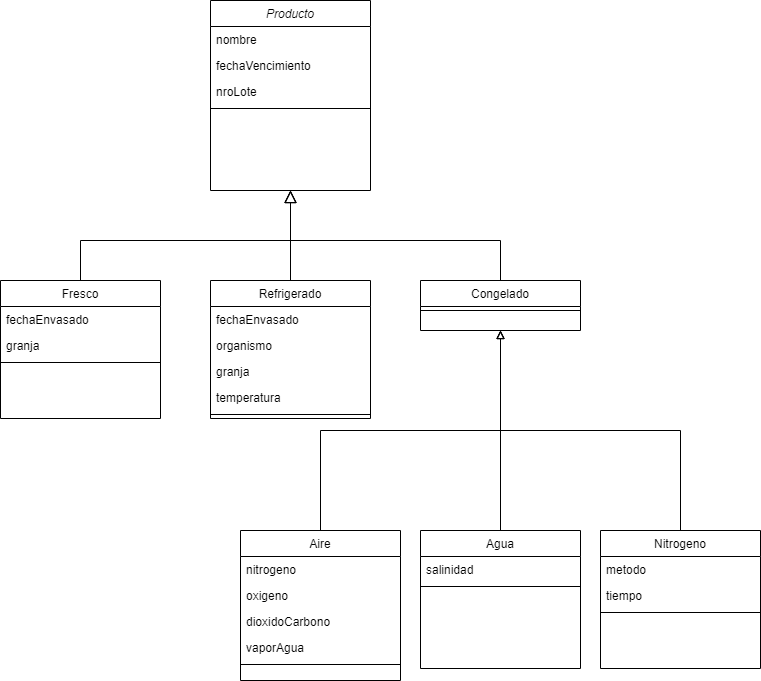

The diagram above was exported from draw.io. Its source (the exported page's mxGraphModel, read from the mxfile embedded in the PNG):
<mxGraphModel dx="868" dy="486" grid="1" gridSize="10" guides="1" tooltips="1" connect="1" arrows="1" fold="1" page="1" pageScale="1" pageWidth="827" pageHeight="1169" math="0" shadow="0">
  <root>
    <mxCell id="WIyWlLk6GJQsqaUBKTNV-0" />
    <mxCell id="WIyWlLk6GJQsqaUBKTNV-1" parent="WIyWlLk6GJQsqaUBKTNV-0" />
    <mxCell id="zkfFHV4jXpPFQw0GAbJ--0" value="Producto" style="swimlane;fontStyle=2;align=center;verticalAlign=top;childLayout=stackLayout;horizontal=1;startSize=26;horizontalStack=0;resizeParent=1;resizeLast=0;collapsible=1;marginBottom=0;rounded=0;shadow=0;strokeWidth=1;" parent="WIyWlLk6GJQsqaUBKTNV-1" vertex="1">
      <mxGeometry x="330" y="80" width="160" height="190" as="geometry">
        <mxRectangle x="230" y="140" width="160" height="26" as="alternateBounds" />
      </mxGeometry>
    </mxCell>
    <mxCell id="zkfFHV4jXpPFQw0GAbJ--1" value="nombre" style="text;align=left;verticalAlign=top;spacingLeft=4;spacingRight=4;overflow=hidden;rotatable=0;points=[[0,0.5],[1,0.5]];portConstraint=eastwest;" parent="zkfFHV4jXpPFQw0GAbJ--0" vertex="1">
      <mxGeometry y="26" width="160" height="26" as="geometry" />
    </mxCell>
    <mxCell id="zkfFHV4jXpPFQw0GAbJ--2" value="fechaVencimiento" style="text;align=left;verticalAlign=top;spacingLeft=4;spacingRight=4;overflow=hidden;rotatable=0;points=[[0,0.5],[1,0.5]];portConstraint=eastwest;rounded=0;shadow=0;html=0;" parent="zkfFHV4jXpPFQw0GAbJ--0" vertex="1">
      <mxGeometry y="52" width="160" height="26" as="geometry" />
    </mxCell>
    <mxCell id="KYvB11dENoRNeiSmm1aa-0" value="nroLote" style="text;align=left;verticalAlign=top;spacingLeft=4;spacingRight=4;overflow=hidden;rotatable=0;points=[[0,0.5],[1,0.5]];portConstraint=eastwest;" parent="zkfFHV4jXpPFQw0GAbJ--0" vertex="1">
      <mxGeometry y="78" width="160" height="26" as="geometry" />
    </mxCell>
    <mxCell id="zkfFHV4jXpPFQw0GAbJ--4" value="" style="line;html=1;strokeWidth=1;align=left;verticalAlign=middle;spacingTop=-1;spacingLeft=3;spacingRight=3;rotatable=0;labelPosition=right;points=[];portConstraint=eastwest;" parent="zkfFHV4jXpPFQw0GAbJ--0" vertex="1">
      <mxGeometry y="104" width="160" height="8" as="geometry" />
    </mxCell>
    <mxCell id="zkfFHV4jXpPFQw0GAbJ--6" value="Fresco" style="swimlane;fontStyle=0;align=center;verticalAlign=top;childLayout=stackLayout;horizontal=1;startSize=26;horizontalStack=0;resizeParent=1;resizeLast=0;collapsible=1;marginBottom=0;rounded=0;shadow=0;strokeWidth=1;" parent="WIyWlLk6GJQsqaUBKTNV-1" vertex="1">
      <mxGeometry x="120" y="360" width="160" height="138" as="geometry">
        <mxRectangle x="130" y="380" width="160" height="26" as="alternateBounds" />
      </mxGeometry>
    </mxCell>
    <mxCell id="KYvB11dENoRNeiSmm1aa-19" value="fechaEnvasado" style="text;align=left;verticalAlign=top;spacingLeft=4;spacingRight=4;overflow=hidden;rotatable=0;points=[[0,0.5],[1,0.5]];portConstraint=eastwest;" parent="zkfFHV4jXpPFQw0GAbJ--6" vertex="1">
      <mxGeometry y="26" width="160" height="26" as="geometry" />
    </mxCell>
    <mxCell id="zkfFHV4jXpPFQw0GAbJ--8" value="granja" style="text;align=left;verticalAlign=top;spacingLeft=4;spacingRight=4;overflow=hidden;rotatable=0;points=[[0,0.5],[1,0.5]];portConstraint=eastwest;rounded=0;shadow=0;html=0;" parent="zkfFHV4jXpPFQw0GAbJ--6" vertex="1">
      <mxGeometry y="52" width="160" height="26" as="geometry" />
    </mxCell>
    <mxCell id="zkfFHV4jXpPFQw0GAbJ--9" value="" style="line;html=1;strokeWidth=1;align=left;verticalAlign=middle;spacingTop=-1;spacingLeft=3;spacingRight=3;rotatable=0;labelPosition=right;points=[];portConstraint=eastwest;" parent="zkfFHV4jXpPFQw0GAbJ--6" vertex="1">
      <mxGeometry y="78" width="160" height="8" as="geometry" />
    </mxCell>
    <mxCell id="zkfFHV4jXpPFQw0GAbJ--12" value="" style="endArrow=block;endSize=10;endFill=0;shadow=0;strokeWidth=1;rounded=0;edgeStyle=elbowEdgeStyle;elbow=vertical;" parent="WIyWlLk6GJQsqaUBKTNV-1" source="zkfFHV4jXpPFQw0GAbJ--6" target="zkfFHV4jXpPFQw0GAbJ--0" edge="1">
      <mxGeometry width="160" relative="1" as="geometry">
        <mxPoint x="200" y="203" as="sourcePoint" />
        <mxPoint x="200" y="203" as="targetPoint" />
        <Array as="points">
          <mxPoint x="310" y="320" />
        </Array>
      </mxGeometry>
    </mxCell>
    <mxCell id="zkfFHV4jXpPFQw0GAbJ--13" value="Refrigerado" style="swimlane;fontStyle=0;align=center;verticalAlign=top;childLayout=stackLayout;horizontal=1;startSize=26;horizontalStack=0;resizeParent=1;resizeLast=0;collapsible=1;marginBottom=0;rounded=0;shadow=0;strokeWidth=1;" parent="WIyWlLk6GJQsqaUBKTNV-1" vertex="1">
      <mxGeometry x="330" y="360" width="160" height="138" as="geometry">
        <mxRectangle x="340" y="380" width="170" height="26" as="alternateBounds" />
      </mxGeometry>
    </mxCell>
    <mxCell id="KYvB11dENoRNeiSmm1aa-20" value="fechaEnvasado" style="text;align=left;verticalAlign=top;spacingLeft=4;spacingRight=4;overflow=hidden;rotatable=0;points=[[0,0.5],[1,0.5]];portConstraint=eastwest;" parent="zkfFHV4jXpPFQw0GAbJ--13" vertex="1">
      <mxGeometry y="26" width="160" height="26" as="geometry" />
    </mxCell>
    <mxCell id="zkfFHV4jXpPFQw0GAbJ--14" value="organismo" style="text;align=left;verticalAlign=top;spacingLeft=4;spacingRight=4;overflow=hidden;rotatable=0;points=[[0,0.5],[1,0.5]];portConstraint=eastwest;" parent="zkfFHV4jXpPFQw0GAbJ--13" vertex="1">
      <mxGeometry y="52" width="160" height="26" as="geometry" />
    </mxCell>
    <mxCell id="KYvB11dENoRNeiSmm1aa-21" value="granja" style="text;align=left;verticalAlign=top;spacingLeft=4;spacingRight=4;overflow=hidden;rotatable=0;points=[[0,0.5],[1,0.5]];portConstraint=eastwest;" parent="zkfFHV4jXpPFQw0GAbJ--13" vertex="1">
      <mxGeometry y="78" width="160" height="26" as="geometry" />
    </mxCell>
    <mxCell id="KYvB11dENoRNeiSmm1aa-22" value="temperatura" style="text;align=left;verticalAlign=top;spacingLeft=4;spacingRight=4;overflow=hidden;rotatable=0;points=[[0,0.5],[1,0.5]];portConstraint=eastwest;" parent="zkfFHV4jXpPFQw0GAbJ--13" vertex="1">
      <mxGeometry y="104" width="160" height="26" as="geometry" />
    </mxCell>
    <mxCell id="zkfFHV4jXpPFQw0GAbJ--15" value="" style="line;html=1;strokeWidth=1;align=left;verticalAlign=middle;spacingTop=-1;spacingLeft=3;spacingRight=3;rotatable=0;labelPosition=right;points=[];portConstraint=eastwest;" parent="zkfFHV4jXpPFQw0GAbJ--13" vertex="1">
      <mxGeometry y="130" width="160" height="8" as="geometry" />
    </mxCell>
    <mxCell id="zkfFHV4jXpPFQw0GAbJ--16" value="" style="endArrow=block;endSize=10;endFill=0;shadow=0;strokeWidth=1;rounded=0;edgeStyle=elbowEdgeStyle;elbow=vertical;" parent="WIyWlLk6GJQsqaUBKTNV-1" source="zkfFHV4jXpPFQw0GAbJ--13" target="zkfFHV4jXpPFQw0GAbJ--0" edge="1">
      <mxGeometry width="160" relative="1" as="geometry">
        <mxPoint x="210" y="373" as="sourcePoint" />
        <mxPoint x="310" y="271" as="targetPoint" />
        <Array as="points">
          <mxPoint x="410" y="300" />
        </Array>
      </mxGeometry>
    </mxCell>
    <mxCell id="KYvB11dENoRNeiSmm1aa-9" value="Congelado" style="swimlane;fontStyle=0;align=center;verticalAlign=top;childLayout=stackLayout;horizontal=1;startSize=26;horizontalStack=0;resizeParent=1;resizeLast=0;collapsible=1;marginBottom=0;rounded=0;shadow=0;strokeWidth=1;" parent="WIyWlLk6GJQsqaUBKTNV-1" vertex="1">
      <mxGeometry x="540" y="360" width="160" height="50" as="geometry">
        <mxRectangle x="340" y="380" width="170" height="26" as="alternateBounds" />
      </mxGeometry>
    </mxCell>
    <mxCell id="KYvB11dENoRNeiSmm1aa-11" value="" style="line;html=1;strokeWidth=1;align=left;verticalAlign=middle;spacingTop=-1;spacingLeft=3;spacingRight=3;rotatable=0;labelPosition=right;points=[];portConstraint=eastwest;" parent="KYvB11dENoRNeiSmm1aa-9" vertex="1">
      <mxGeometry y="26" width="160" height="8" as="geometry" />
    </mxCell>
    <mxCell id="KYvB11dENoRNeiSmm1aa-15" value="" style="endArrow=block;endSize=10;endFill=0;shadow=0;strokeWidth=1;rounded=0;edgeStyle=elbowEdgeStyle;elbow=vertical;exitX=0.5;exitY=0;exitDx=0;exitDy=0;" parent="WIyWlLk6GJQsqaUBKTNV-1" source="KYvB11dENoRNeiSmm1aa-9" edge="1">
      <mxGeometry width="160" relative="1" as="geometry">
        <mxPoint x="620" y="340" as="sourcePoint" />
        <mxPoint x="410" y="270" as="targetPoint" />
        <Array as="points">
          <mxPoint x="500" y="320" />
          <mxPoint x="520" y="320" />
        </Array>
      </mxGeometry>
    </mxCell>
    <mxCell id="KYvB11dENoRNeiSmm1aa-35" style="edgeStyle=orthogonalEdgeStyle;rounded=0;orthogonalLoop=1;jettySize=auto;html=1;exitX=0.5;exitY=0;exitDx=0;exitDy=0;entryX=0.5;entryY=1;entryDx=0;entryDy=0;endArrow=block;endFill=0;" parent="WIyWlLk6GJQsqaUBKTNV-1" source="KYvB11dENoRNeiSmm1aa-23" target="KYvB11dENoRNeiSmm1aa-9" edge="1">
      <mxGeometry relative="1" as="geometry" />
    </mxCell>
    <mxCell id="KYvB11dENoRNeiSmm1aa-23" value="Aire" style="swimlane;fontStyle=0;align=center;verticalAlign=top;childLayout=stackLayout;horizontal=1;startSize=26;horizontalStack=0;resizeParent=1;resizeLast=0;collapsible=1;marginBottom=0;rounded=0;shadow=0;strokeWidth=1;" parent="WIyWlLk6GJQsqaUBKTNV-1" vertex="1">
      <mxGeometry x="360" y="610" width="160" height="150" as="geometry">
        <mxRectangle x="130" y="380" width="160" height="26" as="alternateBounds" />
      </mxGeometry>
    </mxCell>
    <mxCell id="KYvB11dENoRNeiSmm1aa-24" value="nitrogeno" style="text;align=left;verticalAlign=top;spacingLeft=4;spacingRight=4;overflow=hidden;rotatable=0;points=[[0,0.5],[1,0.5]];portConstraint=eastwest;" parent="KYvB11dENoRNeiSmm1aa-23" vertex="1">
      <mxGeometry y="26" width="160" height="26" as="geometry" />
    </mxCell>
    <mxCell id="KYvB11dENoRNeiSmm1aa-25" value="oxigeno" style="text;align=left;verticalAlign=top;spacingLeft=4;spacingRight=4;overflow=hidden;rotatable=0;points=[[0,0.5],[1,0.5]];portConstraint=eastwest;rounded=0;shadow=0;html=0;" parent="KYvB11dENoRNeiSmm1aa-23" vertex="1">
      <mxGeometry y="52" width="160" height="26" as="geometry" />
    </mxCell>
    <mxCell id="KYvB11dENoRNeiSmm1aa-38" value="dioxidoCarbono" style="text;align=left;verticalAlign=top;spacingLeft=4;spacingRight=4;overflow=hidden;rotatable=0;points=[[0,0.5],[1,0.5]];portConstraint=eastwest;rounded=0;shadow=0;html=0;" parent="KYvB11dENoRNeiSmm1aa-23" vertex="1">
      <mxGeometry y="78" width="160" height="26" as="geometry" />
    </mxCell>
    <mxCell id="KYvB11dENoRNeiSmm1aa-39" value="vaporAgua" style="text;align=left;verticalAlign=top;spacingLeft=4;spacingRight=4;overflow=hidden;rotatable=0;points=[[0,0.5],[1,0.5]];portConstraint=eastwest;rounded=0;shadow=0;html=0;" parent="KYvB11dENoRNeiSmm1aa-23" vertex="1">
      <mxGeometry y="104" width="160" height="26" as="geometry" />
    </mxCell>
    <mxCell id="KYvB11dENoRNeiSmm1aa-26" value="" style="line;html=1;strokeWidth=1;align=left;verticalAlign=middle;spacingTop=-1;spacingLeft=3;spacingRight=3;rotatable=0;labelPosition=right;points=[];portConstraint=eastwest;" parent="KYvB11dENoRNeiSmm1aa-23" vertex="1">
      <mxGeometry y="130" width="160" height="8" as="geometry" />
    </mxCell>
    <mxCell id="KYvB11dENoRNeiSmm1aa-36" style="edgeStyle=orthogonalEdgeStyle;rounded=0;orthogonalLoop=1;jettySize=auto;html=1;exitX=0.5;exitY=0;exitDx=0;exitDy=0;endArrow=block;endFill=0;" parent="WIyWlLk6GJQsqaUBKTNV-1" source="KYvB11dENoRNeiSmm1aa-27" edge="1">
      <mxGeometry relative="1" as="geometry">
        <mxPoint x="620" y="410" as="targetPoint" />
      </mxGeometry>
    </mxCell>
    <mxCell id="KYvB11dENoRNeiSmm1aa-27" value="Agua" style="swimlane;fontStyle=0;align=center;verticalAlign=top;childLayout=stackLayout;horizontal=1;startSize=26;horizontalStack=0;resizeParent=1;resizeLast=0;collapsible=1;marginBottom=0;rounded=0;shadow=0;strokeWidth=1;" parent="WIyWlLk6GJQsqaUBKTNV-1" vertex="1">
      <mxGeometry x="540" y="610" width="160" height="138" as="geometry">
        <mxRectangle x="130" y="380" width="160" height="26" as="alternateBounds" />
      </mxGeometry>
    </mxCell>
    <mxCell id="KYvB11dENoRNeiSmm1aa-28" value="salinidad" style="text;align=left;verticalAlign=top;spacingLeft=4;spacingRight=4;overflow=hidden;rotatable=0;points=[[0,0.5],[1,0.5]];portConstraint=eastwest;" parent="KYvB11dENoRNeiSmm1aa-27" vertex="1">
      <mxGeometry y="26" width="160" height="26" as="geometry" />
    </mxCell>
    <mxCell id="KYvB11dENoRNeiSmm1aa-30" value="" style="line;html=1;strokeWidth=1;align=left;verticalAlign=middle;spacingTop=-1;spacingLeft=3;spacingRight=3;rotatable=0;labelPosition=right;points=[];portConstraint=eastwest;" parent="KYvB11dENoRNeiSmm1aa-27" vertex="1">
      <mxGeometry y="52" width="160" height="8" as="geometry" />
    </mxCell>
    <mxCell id="KYvB11dENoRNeiSmm1aa-37" style="edgeStyle=orthogonalEdgeStyle;rounded=0;orthogonalLoop=1;jettySize=auto;html=1;endArrow=block;endFill=0;" parent="WIyWlLk6GJQsqaUBKTNV-1" source="KYvB11dENoRNeiSmm1aa-31" edge="1">
      <mxGeometry relative="1" as="geometry">
        <mxPoint x="620" y="410" as="targetPoint" />
        <Array as="points">
          <mxPoint x="800" y="510" />
          <mxPoint x="620" y="510" />
        </Array>
      </mxGeometry>
    </mxCell>
    <mxCell id="KYvB11dENoRNeiSmm1aa-31" value="Nitrogeno" style="swimlane;fontStyle=0;align=center;verticalAlign=top;childLayout=stackLayout;horizontal=1;startSize=26;horizontalStack=0;resizeParent=1;resizeLast=0;collapsible=1;marginBottom=0;rounded=0;shadow=0;strokeWidth=1;" parent="WIyWlLk6GJQsqaUBKTNV-1" vertex="1">
      <mxGeometry x="720" y="610" width="160" height="138" as="geometry">
        <mxRectangle x="130" y="380" width="160" height="26" as="alternateBounds" />
      </mxGeometry>
    </mxCell>
    <mxCell id="KYvB11dENoRNeiSmm1aa-32" value="metodo" style="text;align=left;verticalAlign=top;spacingLeft=4;spacingRight=4;overflow=hidden;rotatable=0;points=[[0,0.5],[1,0.5]];portConstraint=eastwest;" parent="KYvB11dENoRNeiSmm1aa-31" vertex="1">
      <mxGeometry y="26" width="160" height="26" as="geometry" />
    </mxCell>
    <mxCell id="KYvB11dENoRNeiSmm1aa-33" value="tiempo" style="text;align=left;verticalAlign=top;spacingLeft=4;spacingRight=4;overflow=hidden;rotatable=0;points=[[0,0.5],[1,0.5]];portConstraint=eastwest;rounded=0;shadow=0;html=0;" parent="KYvB11dENoRNeiSmm1aa-31" vertex="1">
      <mxGeometry y="52" width="160" height="26" as="geometry" />
    </mxCell>
    <mxCell id="KYvB11dENoRNeiSmm1aa-34" value="" style="line;html=1;strokeWidth=1;align=left;verticalAlign=middle;spacingTop=-1;spacingLeft=3;spacingRight=3;rotatable=0;labelPosition=right;points=[];portConstraint=eastwest;" parent="KYvB11dENoRNeiSmm1aa-31" vertex="1">
      <mxGeometry y="78" width="160" height="8" as="geometry" />
    </mxCell>
  </root>
</mxGraphModel>